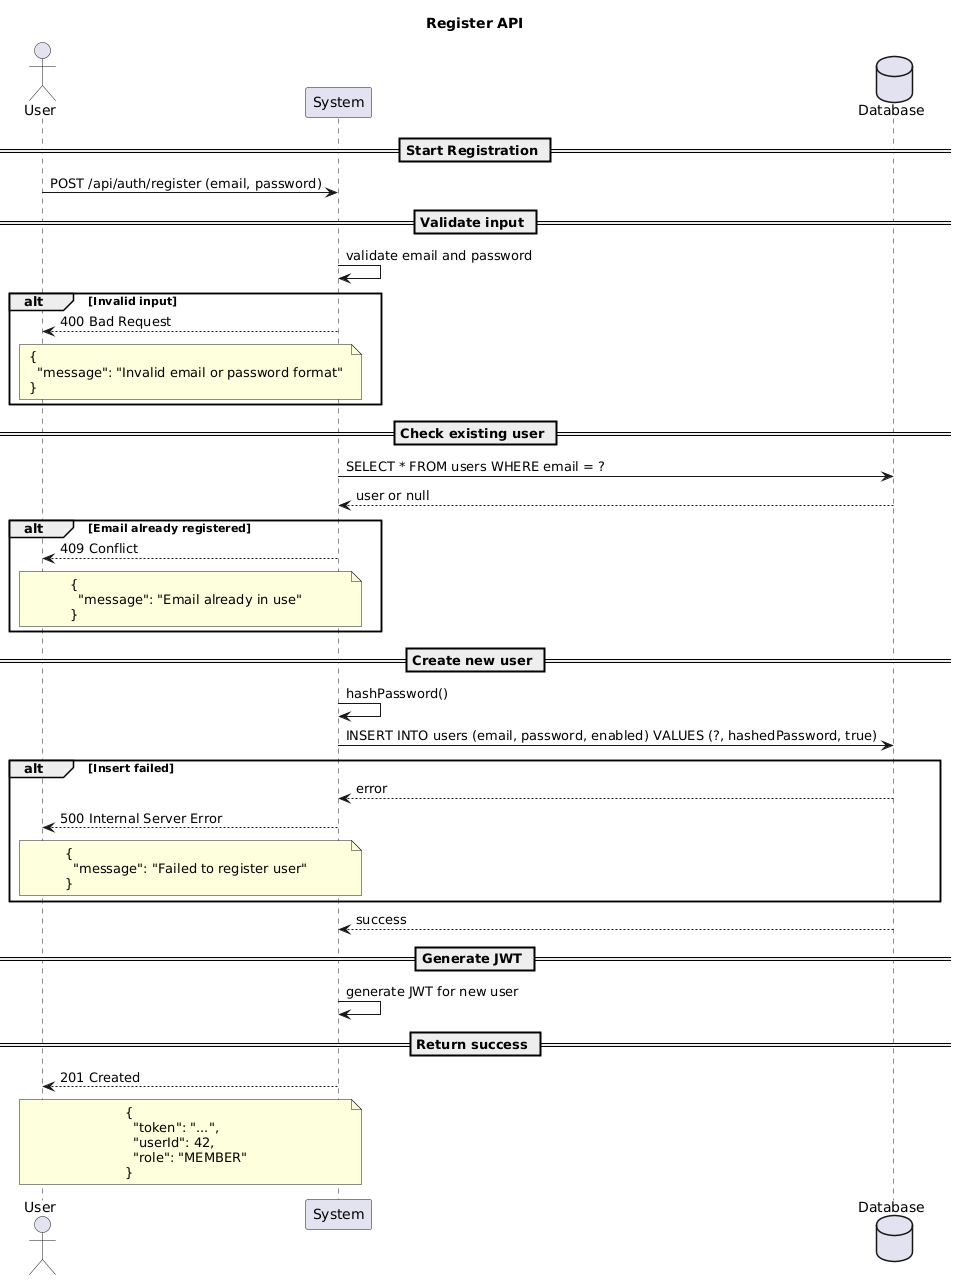

The diagram above was rendered by PlantUML. Its source (embedded in the PNG):
@startuml
title Register API

actor User
participant "System" as System
database "Database" as DB

== Start Registration ==
User -> System: POST /api/auth/register (email, password)

== Validate input ==
System -> System: validate email and password
alt Invalid input
System --> User: 400 Bad Request
note over System, User
{
  "message": "Invalid email or password format"
}
end note
end alt

== Check existing user ==
System -> DB: SELECT * FROM users WHERE email = ?
DB --> System: user or null

alt Email already registered
System --> User: 409 Conflict
note over System, User
{
  "message": "Email already in use"
}
end note
end alt

== Create new user ==
System -> System: hashPassword()
System -> DB: INSERT INTO users (email, password, enabled) VALUES (?, hashedPassword, true)

alt Insert failed
DB --> System: error
System --> User: 500 Internal Server Error
note over System, User
{
  "message": "Failed to register user"
}
end note
end alt

DB --> System: success

== Generate JWT ==
System -> System: generate JWT for new user

== Return success ==
System --> User: 201 Created
note over System, User
{
  "token": "...",
  "userId": 42,
  "role": "MEMBER"
}
end note
@enduml